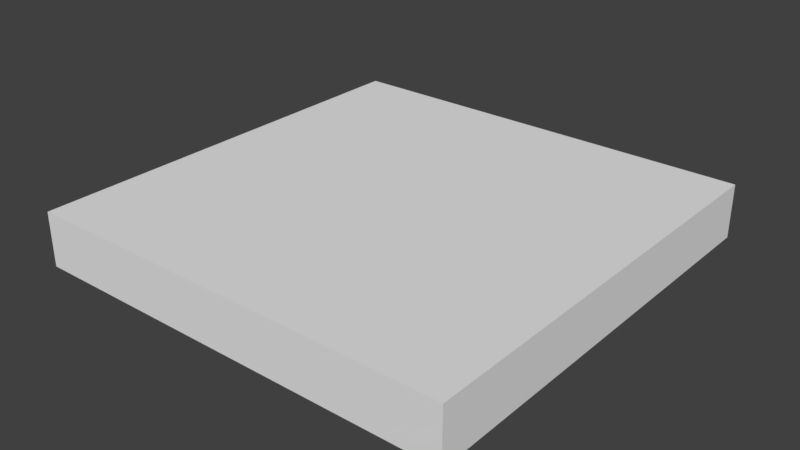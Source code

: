 # Source: SM_Square_2x2x025.blend  (saved by Blender 2.77.0; exported with 4.5.12 LTS)
import bpy
from mathutils import Matrix  # noqa: F401  (used for matrix-valued properties, if any)

bpy.ops.wm.read_factory_settings(use_empty=True)
scene = bpy.context.scene
scene.name = 'Scene'

# ---- collections
col_collection_1 = bpy.data.collections.new('Collection 1'); scene.collection.children.link(col_collection_1)

# ---- world
world_world = bpy.data.worlds.new('World'); scene.world = world_world
world_world.color = (0.05088, 0.05088, 0.05088)
world_world.use_sun_shadow = False
world_world.sun_shadow_jitter_overblur = 0.0
world_world.cycles.sampling_method = 'MANUAL'

# ---- meshes
me_vert = bpy.data.meshes.new('Vert')
me_vert.from_pydata([(0.0, 0.0, 0.0), (0.0, 2.0, 0.0), (-2.0, 2.0, 0.0), (-2.0, 0.0, 0.0), (0.0, 0.0, 0.0), (0.0, 0.0, 0.25), (0.0, 2.0, 0.25), (-2.0, 2.0, 0.25), (-2.0, 0.0, 0.25), (0.0, 0.0, 0.25)], [], [(1, 0, 4, 3, 2), (6, 7, 8, 9, 5), (2, 3, 8, 7), (0, 1, 6, 5), (3, 4, 9, 8), (1, 2, 7, 6), (4, 0, 5, 9)])
me_vert.use_remesh_preserve_volume = False
me_vert.use_remesh_preserve_attributes = False
me_vert.use_mirror_vertex_groups = False
me_vert.update()

# ---- objects
ob_sm_square_2x2x025 = bpy.data.objects.new('SM_Square 2x2x025', me_vert)

# ---- transforms, parenting, visibility, modifiers, constraints
ob_sm_square_2x2x025.location = (0.0, 0.0, 0.0)
ob_sm_square_2x2x025.lineart.crease_threshold = 0.0

# ---- collection membership
col_collection_1.objects.link(ob_sm_square_2x2x025)

# ---- scene / render settings (as saved in the file)
scene.frame_start = 1; scene.frame_end = 250; scene.frame_set(1)
scene.render.engine = 'BLENDER_EEVEE_NEXT'
scene.render.resolution_percentage = 50
scene.render.dither_intensity = 0.0
scene.cycles.use_denoising = False
scene.cycles.samples = 128
scene.cycles.sampling_pattern = 'TABULATED_SOBOL'
scene.cycles.light_sampling_threshold = 0.0
scene.cycles.use_adaptive_sampling = False
scene.cycles.use_light_tree = False
scene.cycles.blur_glossy = 0.0
scene.cycles.sample_clamp_indirect = 0.0
scene.view_settings.view_transform = 'Standard'
bpy.context.view_layer.update()

# ---- added for rendering (the .blend has no active camera and no usable light): camera, sun
cam_auto = bpy.data.cameras.new('AutoCamera')
cam_auto.lens = 50.0
cam_auto.sensor_width = 36.0
cam_auto.clip_end = 1000.0
ob_auto_camera = bpy.data.objects.new('AutoCamera', cam_auto)
scene.collection.objects.link(ob_auto_camera)
ob_auto_camera.location = (1.62713, -2.15256, 2.22671)
ob_auto_camera.rotation_euler = (1.09748, -7.21219e-08, 0.694738)
scene.camera = ob_auto_camera
light_auto_sun = bpy.data.lights.new('AutoSun', 'SUN')
light_auto_sun.energy = 3.0
light_auto_sun.angle = 0.0523599
ob_auto_sun = bpy.data.objects.new('AutoSun', light_auto_sun)
scene.collection.objects.link(ob_auto_sun)
ob_auto_sun.rotation_euler = (0.872665, 0.174533, 0.523599)
bpy.context.view_layer.update()
